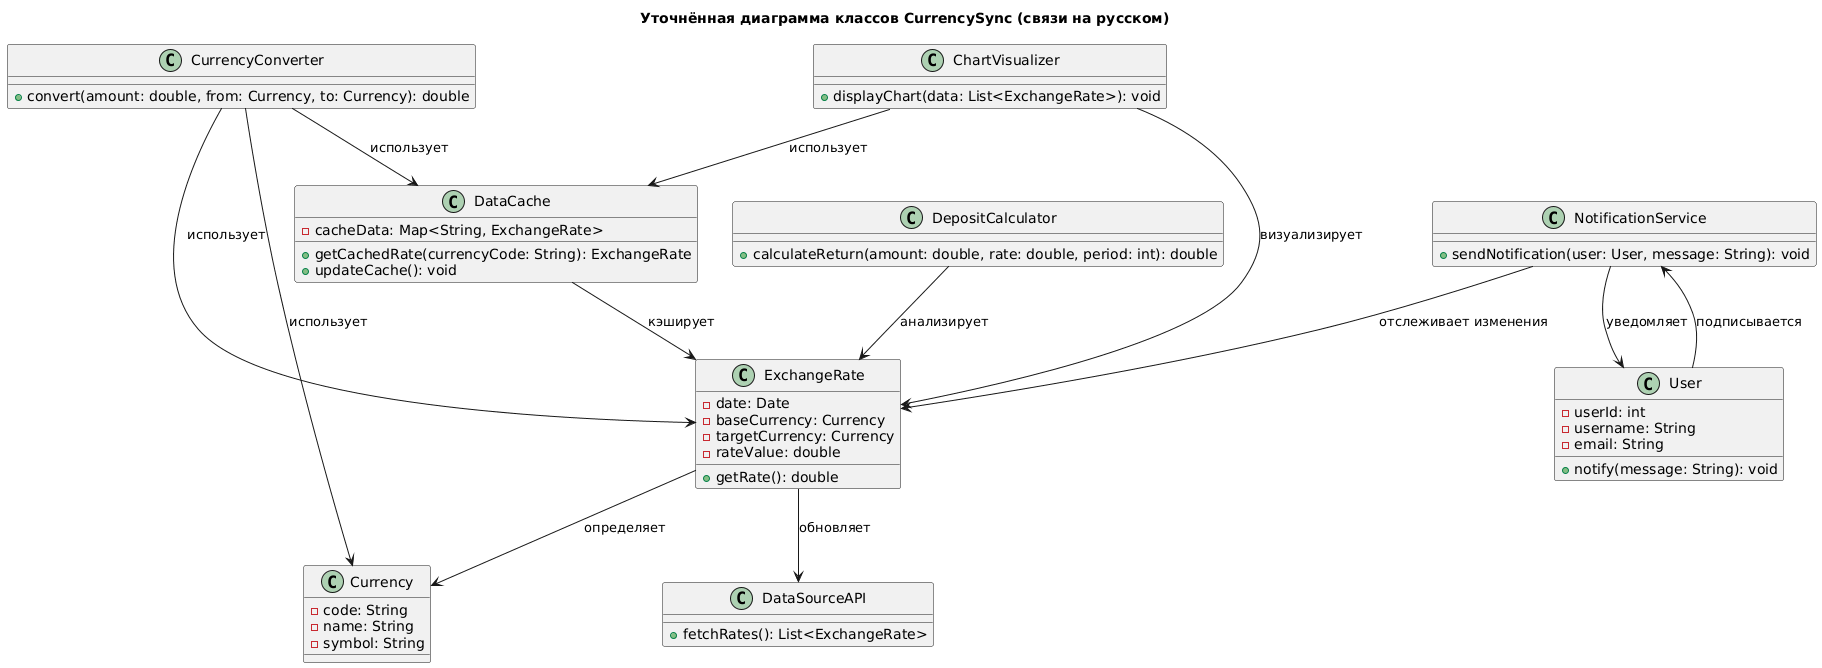

The diagram above was rendered by PlantUML. Its source (embedded in the PNG):
@startuml
title Уточнённая диаграмма классов CurrencySync (связи на русском)

class Currency {
    - code: String
    - name: String
    - symbol: String
}

class ExchangeRate {
    - date: Date
    - baseCurrency: Currency
    - targetCurrency: Currency
    - rateValue: double
    + getRate(): double
}

class CurrencyConverter {
    + convert(amount: double, from: Currency, to: Currency): double
}

class NotificationService {
    + sendNotification(user: User, message: String): void
}

class DataSourceAPI {
    + fetchRates(): List<ExchangeRate>
}

class DataCache {
    - cacheData: Map<String, ExchangeRate>
    + getCachedRate(currencyCode: String): ExchangeRate
    + updateCache(): void
}

class ChartVisualizer {
    + displayChart(data: List<ExchangeRate>): void
}

class DepositCalculator {
    + calculateReturn(amount: double, rate: double, period: int): double
}

class User {
    - userId: int
    - username: String
    - email: String
    + notify(message: String): void
}

CurrencyConverter --> ExchangeRate : использует
ExchangeRate --> Currency : определяет
ExchangeRate --> DataSourceAPI : обновляет
NotificationService --> User : уведомляет
NotificationService --> ExchangeRate : отслеживает изменения
User --> NotificationService : подписывается
CurrencyConverter --> Currency : использует
ChartVisualizer --> ExchangeRate : визуализирует
DepositCalculator --> ExchangeRate : анализирует
DataCache --> ExchangeRate : кэширует
CurrencyConverter --> DataCache : использует
ChartVisualizer --> DataCache : использует
@enduml